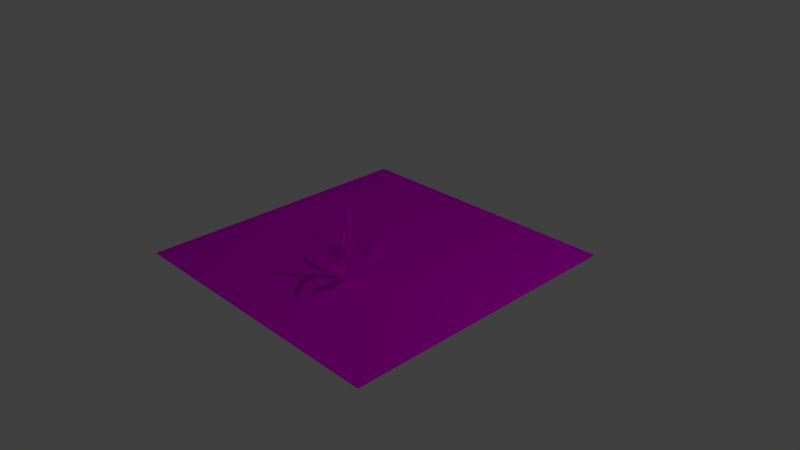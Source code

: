 # Source: Grass_Zone.blend  (saved by Blender 2.76.0; exported with 4.5.12 LTS)
import bpy
from mathutils import Matrix  # noqa: F401  (used for matrix-valued properties, if any)

bpy.ops.wm.read_factory_settings(use_empty=True)
scene = bpy.context.scene
scene.name = 'Scene'

# ---- collections
col_collection_1 = bpy.data.collections.new('Collection 1'); scene.collection.children.link(col_collection_1)

# ---- images (referenced by path relative to the original .blend; pixels are not part of the script)
import os
ASSET_DIR = os.environ.get("B2B_ASSET_DIR", "")  # directory of the original .blend (textures are referenced by path, not embedded)
HERE = os.path.dirname(os.path.abspath(__file__))  # packed textures are extracted next to this script under _unpacked/

def load_image(name, relpath, width, height, colorspace="sRGB"):
    """Load a texture the original file referenced (path relative to the .blend, or extracted next to this script)."""
    p = next((c for c in (os.path.join(HERE, relpath), os.path.join(ASSET_DIR, relpath)) if relpath and os.path.exists(c)), "")
    if p:
        img = bpy.data.images.load(p, check_existing=True)
        img.name = name
    else:  # same state as the original file: an image datablock whose file is absent (Cycles renders it pink)
        img = bpy.data.images.new(name, width, height)
        img.source = "FILE"
        img.filepath = "//" + (relpath or name)
    img.colorspace_settings.name = colorspace
    return img
img_grass_tile_texture = load_image('grass_tile_texture', 'grass_tile_texture.png', 1024, 1024, 'sRGB')
img_rock = load_image('Rock', 'Rock.png', 1024, 1024, 'sRGB')
img_grass = load_image('Grass ', 'Grass .png', 1024, 1024, 'sRGB')

# ---- materials (node trees are filled in below, after node groups)
mat_material_002 = bpy.data.materials.new('Material.002')
mat_material_002.alpha_threshold = 0.0
mat_material_002.roughness = 0.5
mat_material_003 = bpy.data.materials.new('Material.003')
mat_material_003.alpha_threshold = 0.0
mat_material_003.roughness = 0.5
mat_material_001 = bpy.data.materials.new('Material.001')
mat_material_001.alpha_threshold = 0.0
mat_material_001.roughness = 0.5

# ---- material node trees
mat_material_002.use_nodes = True; mat_material_002.node_tree.nodes.clear()
_N = mat_material_002.node_tree.nodes; _L = mat_material_002.node_tree.links
n0 = _N.new('ShaderNodeTexImage'); n0.name = 'Image Texture'; n0.location = (-189, 293)
n0.width = 140
n0.image = img_grass_tile_texture
n1 = _N.new('ShaderNodeOutputMaterial'); n1.name = 'Material Output'; n1.location = (265, 300)
n2 = _N.new('ShaderNodeBsdfDiffuse'); n2.name = 'Diffuse BSDF'; n2.location = (38, 298)
_L.new(n2.outputs[0], n1.inputs[0])
_L.new(n0.outputs[0], n2.inputs[0])
n1.is_active_output = True
mat_material_003.use_nodes = True; mat_material_003.node_tree.nodes.clear()
_N = mat_material_003.node_tree.nodes; _L = mat_material_003.node_tree.links
n0 = _N.new('ShaderNodeOutputMaterial'); n0.name = 'Material Output'; n0.location = (300, 300)
n1 = _N.new('ShaderNodeBsdfDiffuse'); n1.name = 'Diffuse BSDF'; n1.location = (10, 300)
n2 = _N.new('ShaderNodeTexImage'); n2.name = 'Image Texture'; n2.location = (-202, 296)
n2.width = 140
n2.image = img_rock
_L.new(n1.outputs[0], n0.inputs[0])
_L.new(n2.outputs[0], n1.inputs[0])
n0.is_active_output = True
mat_material_001.use_nodes = True; mat_material_001.node_tree.nodes.clear()
_N = mat_material_001.node_tree.nodes; _L = mat_material_001.node_tree.links
n0 = _N.new('ShaderNodeOutputMaterial'); n0.name = 'Material Output'; n0.location = (300, 300)
n1 = _N.new('ShaderNodeBsdfDiffuse'); n1.name = 'Diffuse BSDF'; n1.location = (10, 300)
n2 = _N.new('ShaderNodeTexImage'); n2.name = 'Image Texture'; n2.location = (-218, 318)
n2.width = 140
n2.image = img_grass
_L.new(n1.outputs[0], n0.inputs[0])
_L.new(n2.outputs[0], n1.inputs[0])
n0.is_active_output = True

# ---- world
world_world = bpy.data.worlds.new('World'); scene.world = world_world
world_world.color = (0.05088, 0.05088, 0.05088)
world_world.use_sun_shadow = False
world_world.sun_shadow_jitter_overblur = 0.0
world_world.cycles.sampling_method = 'MANUAL'
world_world.cycles.sample_map_resolution = 256

# ---- cameras
cam_camera = bpy.data.cameras.new('Camera')
cam_camera.clip_end = 100.0
cam_camera.lens = 35.0
cam_camera.sensor_width = 32.0
cam_camera.sensor_height = 18.0
cam_camera.ortho_scale = 7.314
cam_camera.dof.focus_distance = 0.0

# ---- lights
light_lamp = bpy.data.lights.new('Lamp', 'POINT')
light_lamp.transmission_factor = 0.0
light_lamp.cutoff_distance = 30.0
light_lamp.energy = 100.0
light_lamp.shadow_buffer_clip_start = 1.001
light_lamp.shadow_soft_size = 0.1
light_lamp.shadow_maximum_resolution = 0.006
light_lamp.use_absolute_resolution = True
light_lamp.cycles.use_multiple_importance_sampling = False

# ---- meshes
me_plane = bpy.data.meshes.new('Plane')
me_plane.from_pydata([(-1.0, -1.0, 0.0), (1.0, -1.0, 0.0), (-1.0, 1.0, 0.0), (1.0, 1.0, 0.0)], [], [(0, 1, 3, 2)])
_uv = me_plane.uv_layers.new(name='UVMap')
_uv.uv.foreach_set('vector', [0.9999, 0.9999, 9.998e-05, 0.9999, 0.0001, 9.998e-05, 0.9999, 0.0001001])
me_plane.materials.append(mat_material_002)
me_plane.use_remesh_preserve_volume = False
me_plane.use_remesh_preserve_attributes = False
me_plane.use_mirror_vertex_groups = False
me_plane.update()
me_sphere = bpy.data.meshes.new('Sphere')
me_sphere.from_pydata([(0.5, 1.064, -4.649e-08), (0.866, 0.6976, -3.049e-08), (0.866, -0.3024, 1.322e-08), (0.5, -0.6685, 2.922e-08), (0.25, 1.064, 0.433), (0.433, 0.6976, 0.75), (0.5, 0.1976, 0.866), (0.433, -0.3024, 0.75), (0.25, -0.6685, 0.433), (-2.503e-07, 1.198, -1.831e-07), (-0.25, 1.064, 0.433), (-0.433, 0.6976, 0.75), (-0.5, 0.1976, 0.866), (-0.433, -0.3024, 0.75), (-0.25, -0.6685, 0.433), (-0.5, 1.064, -1.326e-07), (-0.866, 0.6976, -1.613e-07), (-1.0, 0.1976, -1.394e-07), (-0.866, -0.3024, -5.794e-08), (-0.5, -0.6685, -7.174e-08), (-1.51e-07, -0.8024, 3.508e-08), (-0.25, 1.064, -0.433), (-0.433, 0.6976, -0.75), (-0.5, 0.1976, -0.866), (-0.433, -0.3024, -0.75), (-0.25, -0.6685, -0.433), (0.25, 1.064, -0.433), (0.433, 0.6976, -0.75), (0.5, 0.1976, -0.866), (0.433, -0.3024, -0.75), (0.25, -0.6685, -0.433), (1.0, 0.1976, 2.48e-07)], [], [(1, 0, 4, 5), (3, 2, 7, 8), (7, 6, 12, 13), (5, 4, 10, 11), (8, 7, 13, 14), (6, 5, 11, 12), (13, 12, 17, 18), (11, 10, 15, 16), (14, 13, 18, 19), (12, 11, 16, 17), (18, 17, 23, 24), (16, 15, 21, 22), (19, 18, 24, 25), (17, 16, 22, 23), (22, 21, 26, 27), (25, 24, 29, 30), (23, 22, 27, 28), (24, 23, 28, 29), (31, 1, 5, 6), (0, 9, 4), (20, 3, 8), (2, 31, 6, 7), (20, 8, 14), (4, 9, 10), (20, 14, 19), (10, 9, 15), (15, 9, 21), (20, 19, 25), (21, 9, 26), (20, 25, 30), (30, 29, 2, 3), (28, 27, 1, 31), (26, 9, 0), (20, 30, 3), (29, 28, 31, 2), (27, 26, 0, 1)])
_uv = me_sphere.uv_layers.new(name='UVMap')
_uv.uv.foreach_set('vector', [0.2885, 0.7724, 0.2113, 0.817, 0.2113, 0.9389, 0.2885, 0.9835, 0.3335, 0.2113, 0.4227, 0.2113, 0.4227, 0.3941, 0.3335, 0.3168, 0.3331, 0.6501, 0.2113, 0.6665, 0.2113, 0.4227, 0.3331, 0.4391, 0.08941, 0.6501, 0.0002011, 0.6055, 0.0002011, 0.4837, 0.08941, 0.4391, 0.4223, 0.6055, 0.3331, 0.6501, 0.3331, 0.4391, 0.4223, 0.4837, 0.2113, 0.6665, 0.08941, 0.6501, 0.08941, 0.4391, 0.2113, 0.4227, 0.3331, 0.02848, 0.2113, 0.0002011, 0.2113, 0.2113, 0.3331, 0.2113, 0.08941, 0.02848, 0.0002011, 0.1057, 0.0002011, 0.2113, 0.08941, 0.2113, 0.8779, 0.06113, 0.9552, 0.01653, 0.9552, 0.2276, 0.8779, 0.183, 0.2113, 0.0002011, 0.08941, 0.02848, 0.08941, 0.2113, 0.2113, 0.2113, 0.3331, 0.2113, 0.2113, 0.2113, 0.2113, 0.4223, 0.3331, 0.3941, 0.08941, 0.2113, 0.0002011, 0.2113, 0.0002012, 0.3168, 0.08941, 0.3941, 0.8779, 0.183, 0.9552, 0.2276, 0.7724, 0.3331, 0.7724, 0.2439, 0.2113, 0.2113, 0.08941, 0.2113, 0.08941, 0.3941, 0.2113, 0.4223, 0.512, 0.4391, 0.4227, 0.4837, 0.4227, 0.6055, 0.512, 0.6501, 0.8449, 0.4837, 0.7557, 0.4391, 0.7557, 0.6501, 0.8449, 0.6055, 0.6338, 0.4227, 0.512, 0.4391, 0.512, 0.6501, 0.6338, 0.6665, 0.7557, 0.4391, 0.6338, 0.4227, 0.6338, 0.6665, 0.7557, 0.6501, 0.5446, 0.2113, 0.6665, 0.2113, 0.6665, 0.3941, 0.5446, 0.4223, 0.2113, 0.817, 0.1057, 0.8779, 0.2113, 0.9389, 0.7724, 0.1221, 0.6669, 0.06113, 0.7724, 0.0002011, 0.4227, 0.2113, 0.5446, 0.2113, 0.5446, 0.4223, 0.4227, 0.3941, 0.7724, 0.1221, 0.7724, 0.0002011, 0.8779, 0.06113, 0.2113, 0.9389, 0.1057, 0.8779, 0.1057, 0.9998, 0.7724, 0.1221, 0.8779, 0.06113, 0.8779, 0.183, 0.1057, 0.9998, 0.1057, 0.8779, 0.0002011, 0.9389, 0.0002011, 0.9389, 0.1057, 0.8779, 0.0002011, 0.817, 0.7724, 0.1221, 0.8779, 0.183, 0.7724, 0.2439, 0.0002011, 0.817, 0.1057, 0.8779, 0.1057, 0.7561, 0.7724, 0.1221, 0.7724, 0.2439, 0.6669, 0.183, 0.3335, 0.1057, 0.4227, 0.02848, 0.4227, 0.2113, 0.3335, 0.2113, 0.5446, 0.0002011, 0.6665, 0.02848, 0.6665, 0.2113, 0.5446, 0.2113, 0.1057, 0.7561, 0.1057, 0.8779, 0.2113, 0.817, 0.7724, 0.1221, 0.6669, 0.183, 0.6669, 0.06113, 0.4227, 0.02848, 0.5446, 0.0002011, 0.5446, 0.2113, 0.4227, 0.2113, 0.1057, 0.6669, 0.1057, 0.7561, 0.2113, 0.817, 0.2885, 0.7724])
me_sphere.materials.append(mat_material_003)
me_sphere.use_remesh_preserve_volume = False
me_sphere.use_remesh_preserve_attributes = False
me_sphere.use_mirror_vertex_groups = False
me_sphere.update()
me_plane_001 = bpy.data.meshes.new('Plane.001')
me_plane_001.from_pydata([(10.18, 16.1, -10.23), (-0.8758, -0.6044, -2.024), (-0.513, 0.6353, -2.185), (2.342, 7.433, -4.038), (4.193, 10.6, -5.486), (6.667, 13.43, -7.697), (6.666, 6.57, 11.42), (0.3923, -0.922, 0.08512), (0.8243, -0.007559, 0.973), (2.248, 2.808, 3.919), (4.142, 6.246, 7.871), (-0.8401, -0.0007071, -0.1483), (-0.8992, 1.567, 0.1854), (-0.9191, 3.949, 0.6293), (-1.722, 7.919, 2.065), (-2.352, 10.87, 3.163), (-2.987, 12.64, 4.053), (-4.177, 14.49, 5.46), (-0.02207, 2.861, -1.722), (-0.5626, 2.677, -0.7275), (-0.09495, 4.192, -0.2687), (0.291, 6.319, 0.1243), (0.9963, 9.822, 0.8363), (2.132, 12.98, 1.942), (4.615, 15.76, 4.293), (7.262, 16.67, 6.765), (9.823, 16.62, 9.141), (-1.029, 10.28, -1.652), (-1.883, 13.5, -2.403), (-3.714, 16.79, -4.068), (-0.2586, -1.927, -2.033), (0.09954, -0.07113, -2.067), (-0.5713, 0.5556, -1.192), (-0.2038, 1.179, -1.48), (3.07, 6.251, -4.144), (2.536, 8.453, -3.11), (4.958, 9.267, -5.662), (4.35, 11.77, -4.486), (7.339, 12.47, -7.696), (6.915, 14.22, -6.876), (10.25, 16.09, -10.17), (0.04588, -0.7672, -1.201), (0.4087, 0.4724, -1.362), (3.264, 7.271, -3.215), (5.115, 10.44, -4.663), (7.588, 13.26, -6.875), (0.1234, 2.081, -1.133), (1.041, -0.466, -0.7), (1.258, 1.088, -0.3662), (1.372, -1.452, 0.1542), (2.019, -1.177, 1.596), (2.459, 4.565, 2.007), (3.664, 0.9776, 5.115), (4.978, 7.648, 7.416), (4.933, 4.769, 7.611), (6.685, 6.569, 11.41), (6.705, 6.568, 11.4), (2.02, -0.9957, -0.631), (2.452, -0.08126, 0.2569), (3.876, 2.734, 3.203), (5.77, 6.172, 7.155), (0.7396, 3.973, -0.5299), (-0.7924, -0.1769, 0.685), (-9.931e-08, -9.728e-07, -4.347e-06), (-0.9252, 1.374, 1.082), (0.01455, 1.584, 0.27), (-1.069, 3.592, 1.608), (0.1181, 4.131, 0.6317), (-2.28, 7.376, 3.381), (-0.2773, 8.286, 1.732), (-3.329, 10.14, 4.824), (-0.4863, 11.43, 2.484), (-3.489, 11.84, 5.272), (-1.599, 13.26, 3.816), (-4.245, 14.02, 6.345), (-3.221, 14.79, 5.556), (-4.934, 15.37, 7.21), (-4.934, 15.37, 7.21), (0.04762, -0.1762, 0.8333), (-0.0115, 1.391, 1.167), (-0.03139, 3.773, 1.611), (-0.8347, 7.743, 3.047), (-1.464, 10.7, 4.144), (-2.1, 12.46, 5.035), (-3.289, 14.31, 6.441), (0.09978, 4.43, -1.116), (-0.4372, 2.88, -1.545), (1.399, 5.904, 0.1139), (0.2121, 6.752, -0.9742), (2.259, 9.297, 0.9673), (0.7632, 10.37, -0.4035), (3.161, 11.99, 1.849), (2.131, 13.98, 0.9253), (5.484, 14.76, 4.05), (4.776, 16.78, 3.426), (7.911, 15.73, 6.319), (7.643, 17.64, 6.101), (10.31, 16.1, 8.556), (10.36, 17.15, 8.617), (11.27, 16.41, 9.451), (11.27, 16.41, 9.451), (0.4667, 2.695, -1.836), (0.9344, 4.21, -1.378), (1.32, 6.337, -0.9846), (2.026, 9.841, -0.2726), (3.161, 13.0, 0.8328), (5.645, 15.78, 3.184), (8.292, 16.69, 5.656), (10.85, 16.63, 8.032), (0.2048, 6.557, -1.87), (0.01515, 10.54, -1.986), (0.2048, 6.557, -1.87), (-0.7684, 9.928, -2.731), (-0.6853, 13.95, -2.59), (-1.776, 12.96, -3.629), (-2.582, 17.18, -4.319), (-3.54, 16.31, -5.231), (-5.523, 19.56, -7.04), (-5.523, 19.56, -7.04), (0.2855, 10.3, -3.054), (-0.5686, 13.52, -3.805), (-2.399, 16.81, -5.471)], [], [(1, 32, 33, 2), (2, 3, 34, 31), (3, 4, 36, 34), (4, 5, 38, 36), (54, 6, 10), (37, 39, 5, 4), (35, 37, 4, 3), (33, 35, 3, 2), (30, 1, 2, 31), (10, 6, 55, 53), (7, 49, 50, 8), (8, 9, 51, 48), (9, 10, 53, 51), (20, 21, 88, 85), (20, 85, 18, 19), (52, 54, 10, 9), (50, 52, 9, 8), (47, 7, 8, 48), (11, 12, 65, 63), (12, 13, 67, 65), (13, 14, 69, 67), (14, 15, 71, 69), (15, 16, 73, 71), (16, 17, 75, 73), (72, 74, 17, 16), (70, 72, 16, 15), (68, 70, 15, 14), (66, 68, 14, 13), (64, 66, 13, 12), (62, 64, 12, 11), (17, 77, 75), (74, 76, 77, 17), (39, 0, 5), (5, 0, 38), (21, 22, 90, 88), (22, 23, 92, 90), (23, 24, 94, 92), (24, 25, 96, 94), (25, 26, 98, 96), (95, 97, 26, 25), (93, 95, 25, 24), (91, 93, 24, 23), (89, 91, 23, 22), (87, 89, 22, 21), (61, 20, 19, 46), (61, 87, 21, 20), (26, 100, 98), (97, 99, 100, 26), (27, 110, 113, 28), (28, 113, 115, 29), (112, 111, 109, 27), (27, 109, 110), (114, 28, 29, 116), (112, 27, 28, 114), (29, 115, 117), (116, 29, 117, 118), (41, 42, 33, 32), (42, 31, 34, 43), (43, 34, 36, 44), (44, 36, 38, 45), (54, 60, 56), (37, 44, 45, 39), (35, 43, 44, 37), (33, 42, 43, 35), (30, 31, 42, 41), (60, 53, 55, 56), (57, 58, 50, 49), (58, 48, 51, 59), (59, 51, 53, 60), (102, 85, 88, 103), (102, 101, 86, 85), (52, 59, 60, 54), (50, 58, 59, 52), (47, 48, 58, 57), (78, 63, 65, 79), (79, 65, 67, 80), (80, 67, 69, 81), (81, 69, 71, 82), (82, 71, 73, 83), (83, 73, 75, 84), (72, 83, 84, 74), (70, 82, 83, 72), (68, 81, 82, 70), (66, 80, 81, 68), (64, 79, 80, 66), (62, 78, 79, 64), (84, 75, 77), (74, 84, 77, 76), (39, 45, 40), (45, 38, 40), (103, 88, 90, 104), (104, 90, 92, 105), (105, 92, 94, 106), (106, 94, 96, 107), (107, 96, 98, 108), (95, 107, 108, 97), (93, 106, 107, 95), (91, 105, 106, 93), (89, 104, 105, 91), (87, 103, 104, 89), (61, 46, 101, 102), (61, 102, 103, 87), (108, 98, 100), (97, 108, 100, 99), (119, 120, 113, 110), (120, 121, 115, 113), (112, 119, 109, 111), (119, 110, 109), (114, 116, 121, 120), (112, 114, 120, 119), (121, 117, 115), (116, 118, 117, 121)])
_uv = me_plane_001.uv_layers.new(name='UVMap')
_uv.uv.foreach_set('vector', [0.7421, 0.6326, 0.7049, 0.6087, 0.7046, 0.5857, 0.7317, 0.5947, 0.9519, 0.5363, 0.9195, 0.3258, 0.9578, 0.3433, 0.9786, 0.5432, 0.9195, 0.3258, 0.92, 0.221, 0.962, 0.2419, 0.9578, 0.3433, 0.92, 0.221, 0.9449, 0.1168, 0.9776, 0.1293, 0.962, 0.2419, 0.2593, 0.7399, 0.2722, 0.8267, 0.2212, 0.7742, 0.6551, 0.2309, 0.6837, 0.1165, 0.7164, 0.1303, 0.6963, 0.2519, 0.6603, 0.3503, 0.6551, 0.2309, 0.6963, 0.2519, 0.6981, 0.3684, 0.7046, 0.5857, 0.6603, 0.3503, 0.6981, 0.3684, 0.7317, 0.5947, 1.0, 0.5952, 0.9625, 0.5726, 0.9519, 0.5363, 0.9786, 0.5432, 0.5764, 0.3402, 0.6137, 0.4493, 0.6134, 0.4492, 0.5291, 0.3578, 0.7368, 0.7718, 0.7289, 0.8034, 0.7056, 0.8034, 0.7049, 0.7582, 0.625, 0.04688, 0.6007, 0.1746, 0.5236, 0.1581, 0.5721, 0.03505, 0.6007, 0.1746, 0.5764, 0.3402, 0.5291, 0.3578, 0.5236, 0.1581, 0.1287, 0.05428, 0.1046, 0.1152, 0.06972, 0.1077, 0.1022, 0.04846, 0.1287, 0.05428, 0.1022, 0.04846, 0.1112, 0.0, 0.142, 0.006291, 0.2722, 0.6087, 0.2593, 0.7399, 0.2212, 0.7742, 0.2202, 0.6393, 0.6551, 0.0511, 0.6551, 0.1835, 0.6007, 0.1746, 0.625, 0.04688, 0.6044, 0.0, 0.6339, 0.007295, 0.625, 0.04688, 0.5721, 0.03505, 0.8424, 0.005643, 0.8318, 0.05284, 0.8048, 0.04677, 0.8177, 0.0, 0.8318, 0.05284, 0.8136, 0.1237, 0.7817, 0.121, 0.8048, 0.04677, 0.8136, 0.1237, 0.8061, 0.2514, 0.7607, 0.2491, 0.7817, 0.121, 0.8061, 0.2514, 0.8014, 0.3468, 0.7421, 0.3449, 0.7607, 0.2491, 0.8014, 0.3468, 0.8063, 0.407, 0.7605, 0.413, 0.7421, 0.3449, 0.8063, 0.407, 0.8269, 0.4768, 0.7964, 0.4785, 0.7605, 0.413, 0.6398, 0.7972, 0.6448, 0.8596, 0.6142, 0.8614, 0.5948, 0.8073, 0.648, 0.7493, 0.6398, 0.7972, 0.5948, 0.8073, 0.5901, 0.7567, 0.6393, 0.67, 0.648, 0.7493, 0.5901, 0.7567, 0.5946, 0.6727, 0.6336, 0.5617, 0.6393, 0.67, 0.5946, 0.6727, 0.6016, 0.5601, 0.6461, 0.4993, 0.6336, 0.5617, 0.6016, 0.5601, 0.6188, 0.4933, 0.6539, 0.4557, 0.6461, 0.4993, 0.6188, 0.4933, 0.6288, 0.4493, 0.8269, 0.4768, 0.8424, 0.5172, 0.7964, 0.4785, 0.6448, 0.8596, 0.6539, 0.8989, 0.6539, 0.8989, 0.6142, 0.8614, 0.6837, 0.1165, 0.7421, 0.0, 0.7164, 0.1303, 0.9449, 0.1168, 1.0, 0.0, 0.9776, 0.1293, 0.1046, 0.1152, 0.06632, 0.2173, 0.02668, 0.2089, 0.06972, 0.1077, 0.06632, 0.2173, 0.04186, 0.3211, 0.0, 0.3294, 0.02668, 0.2089, 0.04186, 0.3211, 0.05014, 0.4476, 0.01131, 0.46, 0.0, 0.3294, 0.05014, 0.4476, 0.08966, 0.5324, 0.05604, 0.5487, 0.01131, 0.46, 0.08966, 0.5324, 0.142, 0.5915, 0.1179, 0.6011, 0.05604, 0.5487, 0.3525, 0.4975, 0.3949, 0.554, 0.3708, 0.5613, 0.3186, 0.5126, 0.3189, 0.4255, 0.3525, 0.4975, 0.3186, 0.5126, 0.2798, 0.4376, 0.3155, 0.3101, 0.3189, 0.4255, 0.2798, 0.4376, 0.2733, 0.3186, 0.3394, 0.2242, 0.3155, 0.3101, 0.2733, 0.3186, 0.2998, 0.2166, 0.3751, 0.1216, 0.3394, 0.2242, 0.2998, 0.2166, 0.3403, 0.1142, 0.392, 0.05989, 0.3657, 0.05291, 0.38, 0.005453, 0.4092, 0.0, 0.392, 0.05989, 0.3751, 0.1216, 0.3403, 0.1142, 0.3657, 0.05291, 0.5212, 0.6366, 0.4973, 0.6577, 0.5104, 0.6186, 0.3949, 0.554, 0.4092, 0.5808, 0.4092, 0.5808, 0.3708, 0.5613, 0.3924, 0.8458, 0.3599, 0.8532, 0.3376, 0.7573, 0.3767, 0.7543, 0.3767, 0.7543, 0.3376, 0.7573, 0.3508, 0.6602, 0.3873, 0.6559, 0.04952, 0.8686, 0.06539, 0.9585, 0.06539, 0.9585, 0.01751, 0.8772, 0.3924, 0.8458, 0.4032, 0.9619, 0.3599, 0.8532, 0.03939, 0.7871, 0.0, 0.7917, 0.01181, 0.6992, 0.04831, 0.6934, 0.04952, 0.8686, 0.01751, 0.8772, 0.0, 0.7917, 0.03939, 0.7871, 0.3873, 0.6559, 0.3508, 0.6602, 0.4032, 0.5808, 0.04831, 0.6934, 0.01181, 0.6992, 0.06539, 0.6011, 0.06539, 0.6011, 0.4823, 0.5329, 0.4726, 0.5692, 0.4466, 0.5762, 0.4456, 0.5556, 0.8726, 0.06233, 0.8995, 0.05296, 0.8802, 0.2706, 0.8424, 0.2891, 0.8424, 0.2891, 0.8802, 0.2706, 0.8841, 0.3844, 0.8429, 0.4058, 0.8429, 0.4058, 0.8841, 0.3844, 0.8987, 0.5133, 0.8662, 0.5275, 0.7879, 0.6467, 0.7438, 0.6224, 0.8207, 0.5172, 0.4102, 0.9049, 0.4519, 0.8838, 0.4823, 0.9874, 0.4501, 1.0, 0.4092, 0.7971, 0.4471, 0.7794, 0.4519, 0.8838, 0.4102, 0.9049, 0.4466, 0.5762, 0.4726, 0.5692, 0.4471, 0.7794, 0.4092, 0.7971, 0.9195, 0.0, 0.8995, 0.05296, 0.8726, 0.06233, 0.8825, 0.02433, 0.1904, 0.7228, 0.142, 0.708, 0.2199, 0.6087, 0.2202, 0.6091, 0.7486, 0.9592, 0.746, 0.9188, 0.8002, 0.9153, 0.7792, 0.9562, 0.8526, 0.6967, 0.8953, 0.7173, 0.8953, 0.8375, 0.8424, 0.8024, 0.2202, 0.8198, 0.1443, 0.8412, 0.142, 0.708, 0.1904, 0.7228, 0.5146, 0.4782, 0.488, 0.4826, 0.4598, 0.4186, 0.4954, 0.4147, 0.5146, 0.4782, 0.5236, 0.5267, 0.4955, 0.5329, 0.488, 0.4826, 0.8207, 0.7852, 0.7421, 0.7893, 0.7438, 0.6224, 0.7879, 0.6467, 0.8002, 0.9153, 0.746, 0.9188, 0.7421, 0.7893, 0.8207, 0.7852, 0.888, 0.6695, 0.8953, 0.7173, 0.8526, 0.6967, 0.8553, 0.6629, 0.08301, 0.6032, 0.1088, 0.6011, 0.113, 0.6471, 0.08504, 0.6486, 0.08504, 0.6486, 0.113, 0.6471, 0.122, 0.7211, 0.09015, 0.7176, 0.09015, 0.7176, 0.122, 0.7211, 0.1205, 0.8407, 0.07647, 0.8309, 0.07647, 0.8309, 0.1205, 0.8407, 0.122, 0.9314, 0.06539, 0.9152, 0.6551, 0.662, 0.7049, 0.6326, 0.7049, 0.7068, 0.6632, 0.7195, 0.6632, 0.7195, 0.7049, 0.7068, 0.6919, 0.7911, 0.6621, 0.7967, 0.5748, 0.5739, 0.5287, 0.5687, 0.5498, 0.4973, 0.5802, 0.499, 0.5837, 0.6264, 0.5236, 0.6297, 0.5287, 0.5687, 0.5748, 0.5739, 0.5742, 0.7227, 0.5284, 0.7258, 0.5236, 0.6297, 0.5837, 0.6264, 0.568, 0.8515, 0.5361, 0.8544, 0.5284, 0.7258, 0.5742, 0.7227, 0.5816, 0.9191, 0.5548, 0.9251, 0.5361, 0.8544, 0.568, 0.8515, 0.5901, 0.9668, 0.5657, 0.9723, 0.5548, 0.9251, 0.5816, 0.9191, 0.6621, 0.7967, 0.6919, 0.7911, 0.6665, 0.8585, 0.5802, 0.499, 0.5498, 0.4973, 0.5901, 0.4493, 0.5901, 0.4493, 0.7049, 0.6381, 0.7401, 0.6326, 0.7401, 0.7582, 0.8662, 0.5275, 0.8987, 0.5133, 0.9195, 0.6629, 0.4954, 0.4147, 0.4598, 0.4186, 0.4248, 0.3124, 0.4656, 0.3089, 0.4656, 0.3089, 0.4248, 0.3124, 0.4092, 0.1922, 0.4506, 0.205, 0.4506, 0.205, 0.4092, 0.1922, 0.435, 0.07214, 0.4727, 0.08802, 0.4727, 0.08802, 0.435, 0.07214, 0.4918, 0.0, 0.5236, 0.01822, 0.486, 0.5446, 0.5212, 0.5329, 0.5104, 0.6186, 0.4823, 0.6181, 0.2191, 0.09447, 0.1853, 0.07849, 0.2352, 0.02072, 0.2596, 0.02989, 0.187, 0.1742, 0.1481, 0.162, 0.1853, 0.07849, 0.2191, 0.09447, 0.1837, 0.2956, 0.142, 0.2875, 0.1481, 0.162, 0.187, 0.1742, 0.2066, 0.3826, 0.1673, 0.3911, 0.142, 0.2875, 0.1837, 0.2956, 0.2408, 0.4855, 0.2061, 0.4932, 0.1673, 0.3911, 0.2066, 0.3826, 0.2569, 0.5481, 0.2733, 0.6087, 0.244, 0.6021, 0.2304, 0.5542, 0.2569, 0.5481, 0.2304, 0.5542, 0.2061, 0.4932, 0.2408, 0.4855, 0.4823, 0.6181, 0.5104, 0.6186, 0.4973, 0.6577, 0.2596, 0.02989, 0.2352, 0.02072, 0.2733, 0.0, 0.2733, 0.0, 0.9626, 0.5972, 0.9564, 0.6948, 0.9195, 0.6934, 0.9288, 0.5952, 0.9564, 0.6948, 0.9626, 0.8188, 0.927, 0.8176, 0.9195, 0.6934, 0.3231, 0.6794, 0.2894, 0.6747, 0.3376, 0.5808, 0.3376, 0.5808, 0.4823, 0.6609, 0.5149, 0.6577, 0.5149, 0.7699, 0.3138, 0.769, 0.322, 0.8729, 0.2842, 0.8711, 0.2733, 0.7683, 0.3231, 0.6794, 0.3138, 0.769, 0.2733, 0.7683, 0.2894, 0.6747, 0.9626, 0.8188, 0.9529, 0.9481, 0.927, 0.8176, 0.322, 0.8729, 0.3376, 0.9757, 0.3376, 0.9757, 0.2842, 0.8711])
me_plane_001.materials.append(mat_material_001)
me_plane_001.use_remesh_preserve_volume = False
me_plane_001.use_remesh_preserve_attributes = False
me_plane_001.use_mirror_vertex_groups = False
me_plane_001.update()

# ---- objects
ob_plane = bpy.data.objects.new('Plane', me_plane)
ob_rock = bpy.data.objects.new('Rock', me_sphere)
ob_grass = bpy.data.objects.new('Grass', me_plane_001)
ob_lamp = bpy.data.objects.new('Lamp', light_lamp)
ob_camera = bpy.data.objects.new('Camera', cam_camera)

# ---- transforms, parenting, visibility, modifiers, constraints
ob_plane.location = (0.0, 0.0, 0.0)
ob_plane.scale = (2.0, 2.0, 1.0)
ob_plane.lineart.crease_threshold = 0.0
_m = ob_plane.modifiers.new('ParticleSystem 1', 'PARTICLE_SYSTEM')
_m = ob_plane.modifiers.new('ParticleSystem 2', 'PARTICLE_SYSTEM')
ob_rock.location = (0.0, 0.0, 0.0)
ob_rock.rotation_euler = (1.571, 0.0, 0.0)
ob_rock.scale = (0.1245, 0.1245, 0.1245)
ob_rock.lineart.crease_threshold = 0.0
ob_grass.location = (0.2365, -0.6882, 0.09555)
ob_grass.rotation_euler = (1.571, -0.0, 0.0)
ob_grass.scale = (0.0406, 0.0406, 0.0406)
ob_grass.lineart.crease_threshold = 0.0
ob_lamp.location = (4.076, 1.005, 5.904)
ob_lamp.rotation_euler = (0.6503, 0.05522, 1.866)
ob_lamp.lock_rotations_4d = False
ob_lamp.empty_display_type = 'ARROWS'
ob_lamp.color = (0.0, 0.0, 0.0, 0.0)
ob_lamp.lineart.crease_threshold = 0.0
ob_camera.location = (7.481, -6.508, 5.344)
ob_camera.rotation_euler = (1.109, 0.01082, 0.8149)
ob_camera.lock_rotations_4d = False
ob_camera.empty_display_type = 'ARROWS'
ob_camera.color = (0.0, 0.0, 0.0, 0.0)
ob_camera.display_type = 'WIRE'
ob_camera.lineart.crease_threshold = 0.0

# ---- collection membership
col_collection_1.objects.link(ob_plane)
col_collection_1.objects.link(ob_rock)
col_collection_1.objects.link(ob_grass)
col_collection_1.objects.link(ob_lamp)
col_collection_1.objects.link(ob_camera)

# ---- scene / render settings (as saved in the file)
scene.camera = ob_camera
scene.frame_start = 1; scene.frame_end = 250; scene.frame_set(1)
scene.render.engine = 'CYCLES'
scene.render.resolution_percentage = 50
scene.render.dither_intensity = 0.0
scene.cycles.use_denoising = False
scene.cycles.samples = 10
scene.cycles.sampling_pattern = 'TABULATED_SOBOL'
scene.cycles.light_sampling_threshold = 0.0
scene.cycles.use_adaptive_sampling = False
scene.cycles.use_light_tree = False
scene.cycles.blur_glossy = 0.0
scene.cycles.pixel_filter_type = 'GAUSSIAN'
scene.cycles.sample_clamp_indirect = 0.0
scene.view_settings.view_transform = 'Standard'
bpy.context.view_layer.update()
